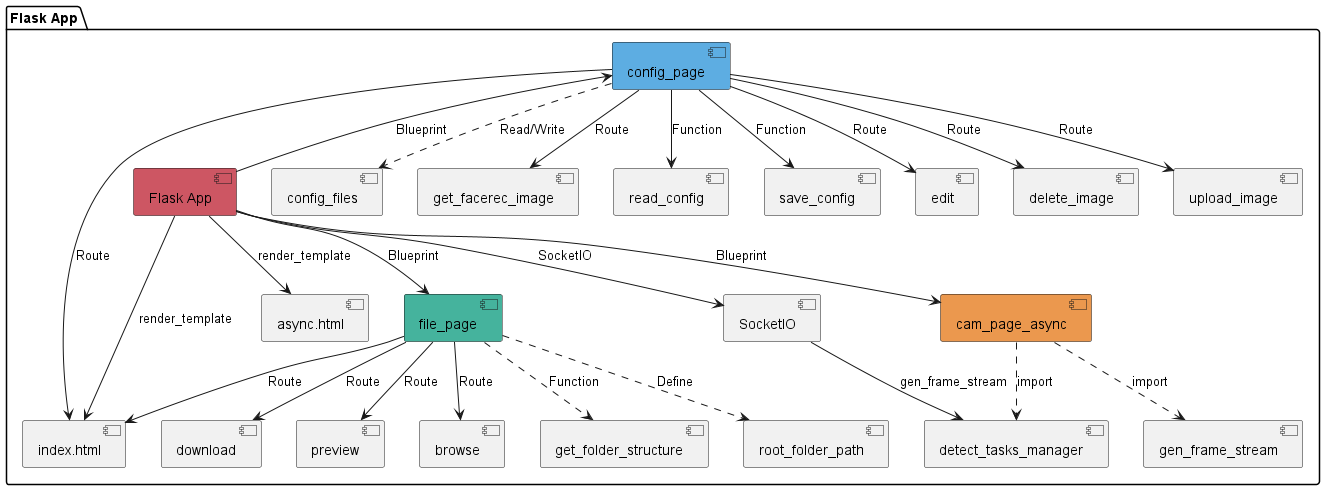

The diagram above was rendered by PlantUML. Its source (embedded in the PNG):
@startuml

!define SPRITESURL https://raw.githubusercontent.com/umlet/umlet/dist/dist/sprites/

!define WEB_COLOR #5DADE2
!define CLOUD_COLOR #7D3C98
!define DB_COLOR #45B39D
!define DEV_COLOR #F4D03F
!define OFFICE_COLOR #EB984E

!define LAYOUT_STRICTNESS_MAX
!define arrowColor #707070

!define COMPONENT_STYLE
!define COMPONENT_SPRITE $WEB_COLOR/server_blue
!define CONTAINER_STYLE
!define CONTAINER_SPRITE $CLOUD_COLOR/cloud

package "Flask App" {
  [Flask App] as flask #cd5663
  [config_page] as config #5DADE2
  [file_page] as file #45B39D
  [cam_page_async] as cam #EB984E
  [detect_tasks_manager] as manager
  [SocketIO] as socketio
  [index.html] as index
  [async.html] as async

  [flask] -u-> [config] : Blueprint
  [flask] --> [file] : Blueprint
  [flask] --> [cam] : Blueprint
  [flask] --> [index] : render_template
  [flask] --> [async] : render_template
  [flask] --> [socketio] : SocketIO

  [cam] ..> [manager] : import
  [cam] ..> [gen_frame_stream] : import
  [socketio] --> [manager] : gen_frame_stream
  
  [config] ..> [config_files] : Read/Write
  ' [config] ..> [is_bool] : Register Filter
  ' [config] ..> [is_int] : Register Filter
  ' [config] ..> [inject_enumerate] : Register Context Processor

  [config] --> [get_facerec_image] : Route
  [config] --> [read_config] : Function
  [config] --> [save_config] : Function
  [config] -d-> [index] : Route
  [config] --> [edit] : Route
  [config] --> [delete_image] : Route
  [config] --> [upload_image] : Route
  
  ' [config_files] -[hidden]d-> [async]
  ' [config_files] -[hidden]d-> [file]
  ' [config_files] -[hidden]d-> [cam]
  
  [file] ..> [root_folder_path] : Define
  [file] --> [index] : Route
  [file] --> [download] : Route
  [file] --> [preview] : Route
  [file] --> [browse] : Route
  [file] ..> [get_folder_structure] : Function
}

@enduml